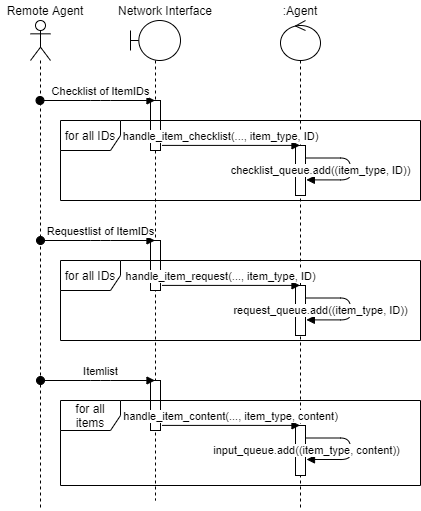

The diagram above was exported from draw.io. Its source (the exported page's mxGraphModel, read from the mxfile embedded in the PNG):
<mxGraphModel dx="1422" dy="705" grid="1" gridSize="10" guides="1" tooltips="1" connect="1" arrows="1" fold="1" page="1" pageScale="1" pageWidth="827" pageHeight="1169" math="0" shadow="0">
  <root>
    <mxCell id="0" />
    <mxCell id="1" parent="0" />
    <mxCell id="QYMI0x7-h-74P25dENac-2" value="" style="shape=umlLifeline;participant=umlActor;perimeter=lifelinePerimeter;whiteSpace=wrap;html=1;container=1;collapsible=0;recursiveResize=0;verticalAlign=top;spacingTop=36;outlineConnect=0;" parent="1" vertex="1">
      <mxGeometry x="40" y="80" width="20" height="490" as="geometry" />
    </mxCell>
    <mxCell id="QYMI0x7-h-74P25dENac-3" value="Remote Agent" style="text;html=1;strokeColor=none;fillColor=none;align=center;verticalAlign=middle;whiteSpace=wrap;rounded=0;" parent="1" vertex="1">
      <mxGeometry x="10" y="60" width="90" height="20" as="geometry" />
    </mxCell>
    <mxCell id="QYMI0x7-h-74P25dENac-5" value="" style="shape=umlLifeline;participant=umlBoundary;perimeter=lifelinePerimeter;whiteSpace=wrap;html=1;container=1;collapsible=0;recursiveResize=0;verticalAlign=top;spacingTop=36;outlineConnect=0;" parent="1" vertex="1">
      <mxGeometry x="140" y="80" width="50" height="480" as="geometry" />
    </mxCell>
    <mxCell id="QYMI0x7-h-74P25dENac-9" value="" style="html=1;points=[];perimeter=orthogonalPerimeter;" parent="QYMI0x7-h-74P25dENac-5" vertex="1">
      <mxGeometry x="20" y="80" width="10" height="50" as="geometry" />
    </mxCell>
    <mxCell id="QYMI0x7-h-74P25dENac-6" value="Network Interface" style="text;html=1;strokeColor=none;fillColor=none;align=center;verticalAlign=middle;whiteSpace=wrap;rounded=0;" parent="1" vertex="1">
      <mxGeometry x="110" y="60" width="130" height="20" as="geometry" />
    </mxCell>
    <mxCell id="QYMI0x7-h-74P25dENac-8" value="" style="shape=umlLifeline;participant=umlControl;perimeter=lifelinePerimeter;whiteSpace=wrap;html=1;container=1;collapsible=0;recursiveResize=0;verticalAlign=top;spacingTop=36;outlineConnect=0;" parent="1" vertex="1">
      <mxGeometry x="290" y="80" width="40" height="490" as="geometry" />
    </mxCell>
    <mxCell id="QYMI0x7-h-74P25dENac-11" value="" style="html=1;points=[];perimeter=orthogonalPerimeter;" parent="QYMI0x7-h-74P25dENac-8" vertex="1">
      <mxGeometry x="15" y="125" width="10" height="50" as="geometry" />
    </mxCell>
    <mxCell id="QYMI0x7-h-74P25dENac-12" value="checklist_queue.add((item_type, ID))" style="html=1;verticalAlign=bottom;endArrow=block;exitX=0.99;exitY=0.25;exitDx=0;exitDy=0;exitPerimeter=0;edgeStyle=orthogonalEdgeStyle;entryX=1.086;entryY=0.688;entryDx=0;entryDy=0;entryPerimeter=0;" parent="QYMI0x7-h-74P25dENac-8" source="QYMI0x7-h-74P25dENac-11" target="QYMI0x7-h-74P25dENac-11" edge="1">
      <mxGeometry x="0.7454" width="80" relative="1" as="geometry">
        <mxPoint x="-10" y="160" as="sourcePoint" />
        <mxPoint x="50" y="160" as="targetPoint" />
        <Array as="points">
          <mxPoint x="70" y="138" />
          <mxPoint x="70" y="159" />
        </Array>
        <mxPoint as="offset" />
      </mxGeometry>
    </mxCell>
    <mxCell id="QYMI0x7-h-74P25dENac-7" value="Checklist of ItemIDs" style="html=1;verticalAlign=bottom;startArrow=oval;startFill=1;endArrow=block;startSize=8;" parent="1" source="QYMI0x7-h-74P25dENac-2" target="QYMI0x7-h-74P25dENac-5" edge="1">
      <mxGeometry x="0.0478" width="60" relative="1" as="geometry">
        <mxPoint x="80" y="160" as="sourcePoint" />
        <mxPoint x="140" y="160" as="targetPoint" />
        <Array as="points">
          <mxPoint x="110" y="160" />
        </Array>
        <mxPoint as="offset" />
      </mxGeometry>
    </mxCell>
    <mxCell id="QYMI0x7-h-74P25dENac-10" value="handle_item_checklist(..., item_type, ID)" style="html=1;verticalAlign=bottom;endArrow=block;exitX=1.157;exitY=0.898;exitDx=0;exitDy=0;exitPerimeter=0;" parent="1" source="QYMI0x7-h-74P25dENac-9" target="QYMI0x7-h-74P25dENac-8" edge="1">
      <mxGeometry x="-0.1528" width="80" relative="1" as="geometry">
        <mxPoint x="280" y="190" as="sourcePoint" />
        <mxPoint x="360" y="190" as="targetPoint" />
        <mxPoint as="offset" />
      </mxGeometry>
    </mxCell>
    <mxCell id="QYMI0x7-h-74P25dENac-13" value="for all IDs" style="shape=umlFrame;whiteSpace=wrap;html=1;" parent="1" vertex="1">
      <mxGeometry x="70" y="180" width="360" height="80" as="geometry" />
    </mxCell>
    <mxCell id="QYMI0x7-h-74P25dENac-14" value=":Agent" style="text;html=1;strokeColor=none;fillColor=none;align=center;verticalAlign=middle;whiteSpace=wrap;rounded=0;" parent="1" vertex="1">
      <mxGeometry x="290" y="60" width="40" height="20" as="geometry" />
    </mxCell>
    <mxCell id="QYMI0x7-h-74P25dENac-15" value="" style="html=1;points=[];perimeter=orthogonalPerimeter;" parent="1" vertex="1">
      <mxGeometry x="160" y="300" width="10" height="50" as="geometry" />
    </mxCell>
    <mxCell id="QYMI0x7-h-74P25dENac-16" value="" style="html=1;points=[];perimeter=orthogonalPerimeter;" parent="1" vertex="1">
      <mxGeometry x="305" y="345" width="10" height="50" as="geometry" />
    </mxCell>
    <mxCell id="QYMI0x7-h-74P25dENac-17" value="request_queue.add((item_type, ID))" style="html=1;verticalAlign=bottom;endArrow=block;exitX=0.99;exitY=0.25;exitDx=0;exitDy=0;exitPerimeter=0;edgeStyle=orthogonalEdgeStyle;entryX=1.086;entryY=0.688;entryDx=0;entryDy=0;entryPerimeter=0;" parent="1" source="QYMI0x7-h-74P25dENac-16" target="QYMI0x7-h-74P25dENac-16" edge="1">
      <mxGeometry x="0.7454" width="80" relative="1" as="geometry">
        <mxPoint x="-10" y="300" as="sourcePoint" />
        <mxPoint x="50" y="300" as="targetPoint" />
        <Array as="points">
          <mxPoint x="360" y="358" />
          <mxPoint x="360" y="379" />
        </Array>
        <mxPoint as="offset" />
      </mxGeometry>
    </mxCell>
    <mxCell id="QYMI0x7-h-74P25dENac-18" value="Requestlist of ItemIDs" style="html=1;verticalAlign=bottom;startArrow=oval;startFill=1;endArrow=block;startSize=8;" parent="1" edge="1">
      <mxGeometry x="0.0478" width="60" relative="1" as="geometry">
        <mxPoint x="50.02380952380952" y="300" as="sourcePoint" />
        <mxPoint x="164.5" y="300" as="targetPoint" />
        <Array as="points">
          <mxPoint x="110" y="300" />
        </Array>
        <mxPoint as="offset" />
      </mxGeometry>
    </mxCell>
    <mxCell id="QYMI0x7-h-74P25dENac-19" value="handle_item_request(..., item_type, ID)" style="html=1;verticalAlign=bottom;endArrow=block;exitX=1.157;exitY=0.898;exitDx=0;exitDy=0;exitPerimeter=0;" parent="1" source="QYMI0x7-h-74P25dENac-15" edge="1">
      <mxGeometry x="-0.1528" width="80" relative="1" as="geometry">
        <mxPoint x="280" y="330" as="sourcePoint" />
        <mxPoint x="309.4999999999998" y="344.9" as="targetPoint" />
        <mxPoint as="offset" />
      </mxGeometry>
    </mxCell>
    <mxCell id="QYMI0x7-h-74P25dENac-20" value="for all IDs" style="shape=umlFrame;whiteSpace=wrap;html=1;" parent="1" vertex="1">
      <mxGeometry x="70" y="320" width="360" height="80" as="geometry" />
    </mxCell>
    <mxCell id="QYMI0x7-h-74P25dENac-21" value="" style="html=1;points=[];perimeter=orthogonalPerimeter;" parent="1" vertex="1">
      <mxGeometry x="160" y="440" width="10" height="50" as="geometry" />
    </mxCell>
    <mxCell id="QYMI0x7-h-74P25dENac-22" value="" style="html=1;points=[];perimeter=orthogonalPerimeter;" parent="1" vertex="1">
      <mxGeometry x="305" y="485" width="10" height="50" as="geometry" />
    </mxCell>
    <mxCell id="QYMI0x7-h-74P25dENac-23" value="input_queue.add((item_type, content))" style="html=1;verticalAlign=bottom;endArrow=block;exitX=0.99;exitY=0.25;exitDx=0;exitDy=0;exitPerimeter=0;edgeStyle=orthogonalEdgeStyle;" parent="1" source="QYMI0x7-h-74P25dENac-22" edge="1">
      <mxGeometry x="1" width="80" relative="1" as="geometry">
        <mxPoint x="-10" y="440" as="sourcePoint" />
        <mxPoint x="316" y="519" as="targetPoint" />
        <Array as="points">
          <mxPoint x="360" y="498" />
          <mxPoint x="360" y="519" />
        </Array>
        <mxPoint as="offset" />
      </mxGeometry>
    </mxCell>
    <mxCell id="QYMI0x7-h-74P25dENac-24" value="Itemlist" style="html=1;verticalAlign=bottom;startArrow=oval;startFill=1;endArrow=block;startSize=8;" parent="1" edge="1">
      <mxGeometry x="0.0478" width="60" relative="1" as="geometry">
        <mxPoint x="50.02380952380952" y="440" as="sourcePoint" />
        <mxPoint x="164.5" y="440" as="targetPoint" />
        <Array as="points">
          <mxPoint x="110" y="440" />
        </Array>
        <mxPoint as="offset" />
      </mxGeometry>
    </mxCell>
    <mxCell id="QYMI0x7-h-74P25dENac-25" value="handle_item_content(..., item_type, content)" style="html=1;verticalAlign=bottom;endArrow=block;exitX=1.157;exitY=0.898;exitDx=0;exitDy=0;exitPerimeter=0;" parent="1" source="QYMI0x7-h-74P25dENac-21" edge="1">
      <mxGeometry x="-0.0078" width="80" relative="1" as="geometry">
        <mxPoint x="280" y="470" as="sourcePoint" />
        <mxPoint x="309.4999999999998" y="484.9" as="targetPoint" />
        <mxPoint as="offset" />
      </mxGeometry>
    </mxCell>
    <mxCell id="QYMI0x7-h-74P25dENac-26" value="for all items" style="shape=umlFrame;whiteSpace=wrap;html=1;" parent="1" vertex="1">
      <mxGeometry x="70" y="460" width="360" height="85" as="geometry" />
    </mxCell>
  </root>
</mxGraphModel>